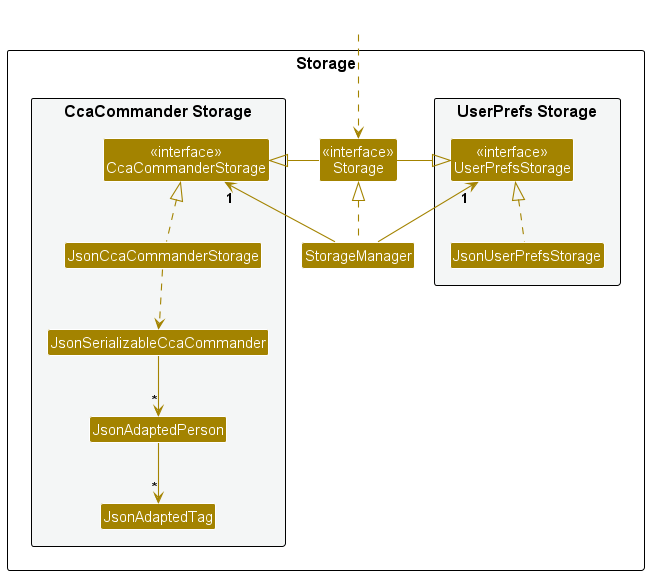

The diagram above was rendered by PlantUML. Its source (embedded in the PNG):
@startuml
!include style.puml
skinparam arrowThickness 1.1
skinparam arrowColor STORAGE_COLOR
skinparam classBackgroundColor STORAGE_COLOR

package Storage as StoragePackage {

package "UserPrefs Storage" #F4F6F6{
Class "<<interface>>\nUserPrefsStorage" as UserPrefsStorage
Class JsonUserPrefsStorage
}

Class "<<interface>>\nStorage" as Storage
Class StorageManager

package "CcaCommander Storage" #F4F6F6{
Class "<<interface>>\nCcaCommanderStorage" as CcaCommanderStorage
Class JsonCcaCommanderStorage
Class JsonSerializableCcaCommander
Class JsonAdaptedPerson
Class JsonAdaptedTag
}

}

Class HiddenOutside #FFFFFF
HiddenOutside ..> Storage

StorageManager .up.|> Storage
StorageManager -up-> "1" UserPrefsStorage
StorageManager -up-> "1" CcaCommanderStorage

Storage -left-|> UserPrefsStorage
Storage -right-|> CcaCommanderStorage

JsonUserPrefsStorage .up.|> UserPrefsStorage
JsonCcaCommanderStorage .up.|> CcaCommanderStorage
JsonCcaCommanderStorage ..> JsonSerializableCcaCommander
JsonSerializableCcaCommander --> "*" JsonAdaptedPerson
JsonAdaptedPerson --> "*" JsonAdaptedTag

@enduml